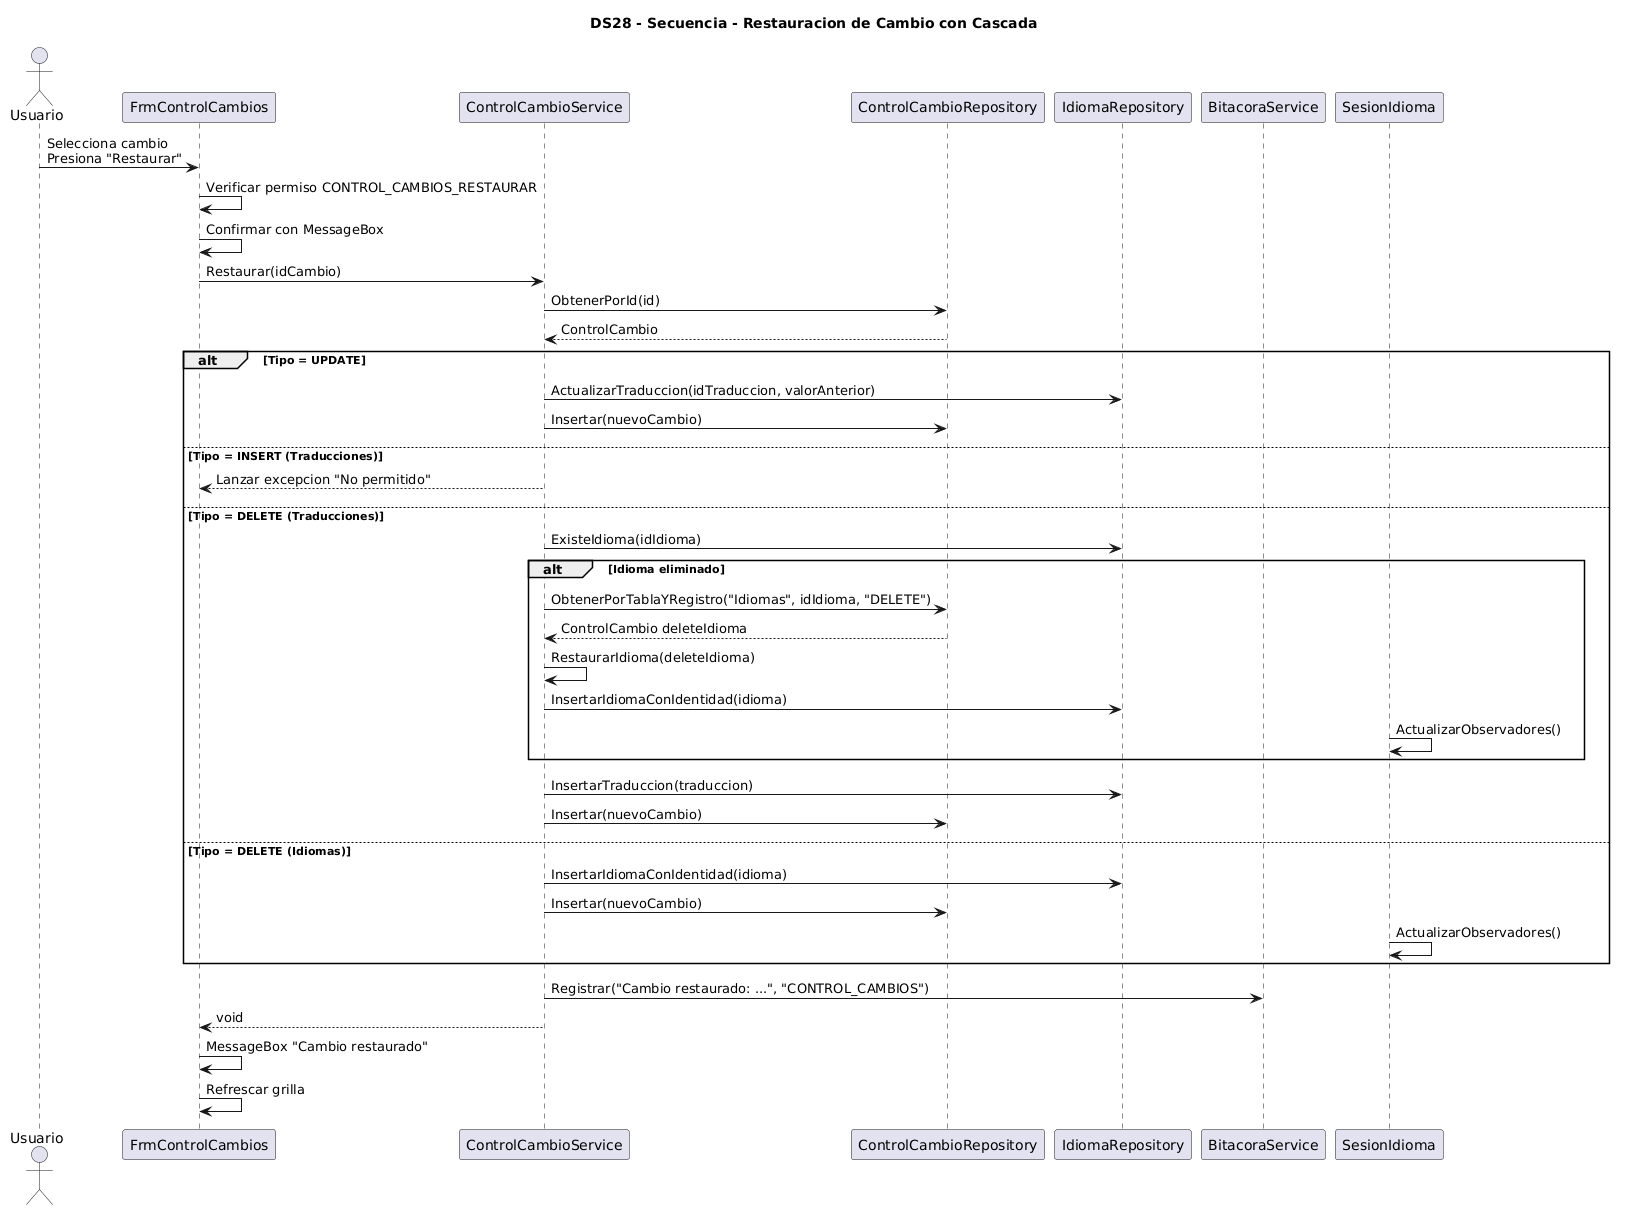

The diagram above was rendered by PlantUML. Its source (embedded in the PNG):
@startuml
title DS28 - Secuencia - Restauracion de Cambio con Cascada

actor Usuario as U
participant FrmControlCambios as FCC
participant ControlCambioService as CCS
participant ControlCambioRepository as CR
participant IdiomaRepository as IR
participant BitacoraService as BS
participant SesionIdioma as SI

U -> FCC : Selecciona cambio\nPresiona "Restaurar"
FCC -> FCC : Verificar permiso CONTROL_CAMBIOS_RESTAURAR
FCC -> FCC : Confirmar con MessageBox

FCC -> CCS : Restaurar(idCambio)
CCS -> CR : ObtenerPorId(id)
CR --> CCS : ControlCambio

alt Tipo = UPDATE
    CCS -> IR : ActualizarTraduccion(idTraduccion, valorAnterior)
    CCS -> CR : Insertar(nuevoCambio)
else Tipo = INSERT (Traducciones)
    CCS --> FCC : Lanzar excepcion "No permitido"
else Tipo = DELETE (Traducciones)
    CCS -> IR : ExisteIdioma(idIdioma)
    alt Idioma eliminado
        CCS -> CR : ObtenerPorTablaYRegistro("Idiomas", idIdioma, "DELETE")
        CR --> CCS : ControlCambio deleteIdioma
        CCS -> CCS : RestaurarIdioma(deleteIdioma)
        CCS -> IR : InsertarIdiomaConIdentidad(idioma)
        SI -> SI : ActualizarObservadores()
    end
    CCS -> IR : InsertarTraduccion(traduccion)
    CCS -> CR : Insertar(nuevoCambio)
else Tipo = DELETE (Idiomas)
    CCS -> IR : InsertarIdiomaConIdentidad(idioma)
    CCS -> CR : Insertar(nuevoCambio)
    SI -> SI : ActualizarObservadores()
end

CCS -> BS : Registrar("Cambio restaurado: ...", "CONTROL_CAMBIOS")
CCS --> FCC : void
FCC -> FCC : MessageBox "Cambio restaurado"
FCC -> FCC : Refrescar grilla
@enduml